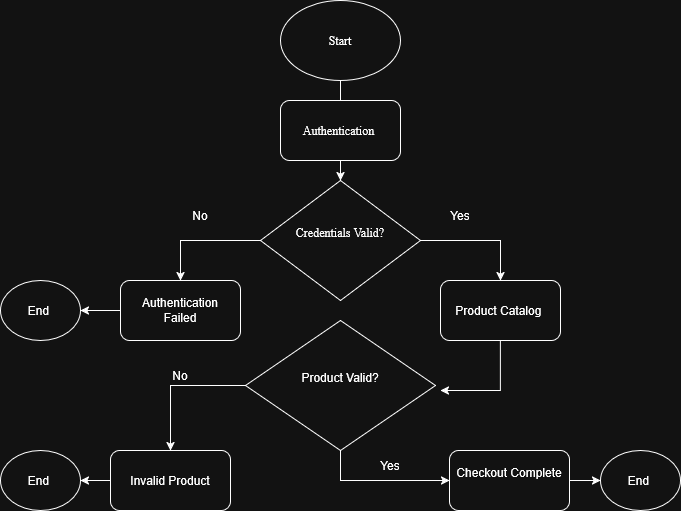

The diagram above was exported from draw.io. Its source (the exported page's mxGraphModel, read from the mxfile embedded in the PNG):
<mxGraphModel dx="1030" dy="603" grid="1" gridSize="10" guides="1" tooltips="1" connect="1" arrows="1" fold="1" page="1" pageScale="1" pageWidth="850" pageHeight="1100" math="0" shadow="0">
  <root>
    <mxCell id="0" />
    <mxCell id="1" parent="0" />
    <mxCell id="_6Nvqyw6kRU4v6ywrbhr-4" edge="1" parent="1" source="-DJnqsTbL5Q0N3m9dq_y-1" style="edgeStyle=orthogonalEdgeStyle;rounded=0;orthogonalLoop=1;jettySize=auto;html=1;" target="-DJnqsTbL5Q0N3m9dq_y-3" value="">
      <mxGeometry relative="1" as="geometry" />
    </mxCell>
    <mxCell id="-DJnqsTbL5Q0N3m9dq_y-1" parent="1" style="ellipse;whiteSpace=wrap;html=1;fontFamily=Times New Roman;" value="Start" vertex="1">
      <mxGeometry height="80" width="120" x="360" y="40" as="geometry" />
    </mxCell>
    <mxCell id="-DJnqsTbL5Q0N3m9dq_y-2" parent="1" style="rounded=1;whiteSpace=wrap;html=1;fontFamily=Times New Roman;" value="Authentication&amp;nbsp;" vertex="1">
      <mxGeometry height="60" width="120" x="360" y="140" as="geometry" />
    </mxCell>
    <mxCell id="_6Nvqyw6kRU4v6ywrbhr-37" edge="1" parent="1" source="-DJnqsTbL5Q0N3m9dq_y-3" style="edgeStyle=orthogonalEdgeStyle;rounded=0;orthogonalLoop=1;jettySize=auto;html=1;entryX=0.5;entryY=0;entryDx=0;entryDy=0;" target="-DJnqsTbL5Q0N3m9dq_y-4">
      <mxGeometry relative="1" as="geometry" />
    </mxCell>
    <mxCell id="_6Nvqyw6kRU4v6ywrbhr-39" edge="1" parent="1" source="-DJnqsTbL5Q0N3m9dq_y-3" style="edgeStyle=orthogonalEdgeStyle;rounded=0;orthogonalLoop=1;jettySize=auto;html=1;entryX=0.5;entryY=0;entryDx=0;entryDy=0;" target="-DJnqsTbL5Q0N3m9dq_y-5">
      <mxGeometry relative="1" as="geometry" />
    </mxCell>
    <mxCell id="-DJnqsTbL5Q0N3m9dq_y-3" parent="1" style="rhombus;whiteSpace=wrap;html=1;fontFamily=Times New Roman;" value="&#10;  Credentials Valid?&#10;&#10;" vertex="1">
      <mxGeometry height="120" width="160" x="340" y="220" as="geometry" />
    </mxCell>
    <mxCell id="_6Nvqyw6kRU4v6ywrbhr-31" edge="1" parent="1" source="-DJnqsTbL5Q0N3m9dq_y-4" style="edgeStyle=orthogonalEdgeStyle;rounded=0;orthogonalLoop=1;jettySize=auto;html=1;exitX=0;exitY=0.5;exitDx=0;exitDy=0;entryX=1;entryY=0.5;entryDx=0;entryDy=0;" target="_6Nvqyw6kRU4v6ywrbhr-28">
      <mxGeometry relative="1" as="geometry" />
    </mxCell>
    <mxCell id="-DJnqsTbL5Q0N3m9dq_y-4" parent="1" style="rounded=1;whiteSpace=wrap;html=1;" value="&lt;div&gt;Authentication&lt;/div&gt;&lt;div&gt;Failed&lt;/div&gt;" vertex="1">
      <mxGeometry height="60" width="120" x="200" y="320" as="geometry" />
    </mxCell>
    <mxCell id="_6Nvqyw6kRU4v6ywrbhr-18" edge="1" parent="1" source="-DJnqsTbL5Q0N3m9dq_y-5" style="edgeStyle=orthogonalEdgeStyle;rounded=0;orthogonalLoop=1;jettySize=auto;html=1;">
      <mxGeometry relative="1" as="geometry">
        <Array as="points">
          <mxPoint x="580" y="430" />
        </Array>
        <mxPoint x="520" y="430" as="targetPoint" />
      </mxGeometry>
    </mxCell>
    <mxCell id="-DJnqsTbL5Q0N3m9dq_y-5" parent="1" style="rounded=1;whiteSpace=wrap;html=1;" value="Product Catalog&amp;nbsp;" vertex="1">
      <mxGeometry height="60" width="120" x="520" y="320" as="geometry" />
    </mxCell>
    <mxCell id="_6Nvqyw6kRU4v6ywrbhr-10" edge="1" parent="1" source="_6Nvqyw6kRU4v6ywrbhr-16" style="edgeStyle=orthogonalEdgeStyle;rounded=0;orthogonalLoop=1;jettySize=auto;html=1;entryX=0.5;entryY=0;entryDx=0;entryDy=0;exitX=0;exitY=0.5;exitDx=0;exitDy=0;" target="_6Nvqyw6kRU4v6ywrbhr-1">
      <mxGeometry relative="1" as="geometry">
        <mxPoint x="320" y="440" as="sourcePoint" />
      </mxGeometry>
    </mxCell>
    <mxCell id="_6Nvqyw6kRU4v6ywrbhr-14" edge="1" parent="1" style="edgeStyle=orthogonalEdgeStyle;rounded=0;orthogonalLoop=1;jettySize=auto;html=1;exitX=0.5;exitY=1;exitDx=0;exitDy=0;entryX=0;entryY=0.5;entryDx=0;entryDy=0;" target="_6Nvqyw6kRU4v6ywrbhr-2">
      <mxGeometry relative="1" as="geometry">
        <Array as="points">
          <mxPoint x="420" y="520" />
        </Array>
        <mxPoint x="420" y="490" as="sourcePoint" />
      </mxGeometry>
    </mxCell>
    <mxCell id="_6Nvqyw6kRU4v6ywrbhr-32" edge="1" parent="1" source="_6Nvqyw6kRU4v6ywrbhr-1" style="edgeStyle=orthogonalEdgeStyle;rounded=0;orthogonalLoop=1;jettySize=auto;html=1;entryX=1;entryY=0.5;entryDx=0;entryDy=0;" target="_6Nvqyw6kRU4v6ywrbhr-29">
      <mxGeometry relative="1" as="geometry" />
    </mxCell>
    <mxCell id="_6Nvqyw6kRU4v6ywrbhr-1" parent="1" style="rounded=1;whiteSpace=wrap;html=1;" value="Invalid Product" vertex="1">
      <mxGeometry height="60" width="120" x="190" y="490" as="geometry" />
    </mxCell>
    <mxCell id="_6Nvqyw6kRU4v6ywrbhr-34" edge="1" parent="1" source="_6Nvqyw6kRU4v6ywrbhr-2" style="edgeStyle=orthogonalEdgeStyle;rounded=0;orthogonalLoop=1;jettySize=auto;html=1;exitX=1;exitY=0.5;exitDx=0;exitDy=0;entryX=0;entryY=0.5;entryDx=0;entryDy=0;" target="_6Nvqyw6kRU4v6ywrbhr-30">
      <mxGeometry relative="1" as="geometry" />
    </mxCell>
    <mxCell id="_6Nvqyw6kRU4v6ywrbhr-2" parent="1" style="rounded=1;whiteSpace=wrap;html=1;" value="&#10;&lt;span&gt;Checkout Complete&lt;/span&gt;&#10;&#10;" vertex="1">
      <mxGeometry height="60" width="120" x="529" y="490" as="geometry" />
    </mxCell>
    <mxCell id="_6Nvqyw6kRU4v6ywrbhr-16" parent="1" style="rhombus;whiteSpace=wrap;html=1;" value="&#10;Product Valid?&#10;&#10;" vertex="1">
      <mxGeometry height="130" width="190" x="325" y="360" as="geometry" />
    </mxCell>
    <mxCell id="_6Nvqyw6kRU4v6ywrbhr-19" parent="1" style="text;html=1;whiteSpace=wrap;strokeColor=none;fillColor=none;align=center;verticalAlign=middle;rounded=0;" value="Yes" vertex="1">
      <mxGeometry height="30" width="60" x="510" y="240" as="geometry" />
    </mxCell>
    <mxCell id="_6Nvqyw6kRU4v6ywrbhr-21" parent="1" style="text;html=1;whiteSpace=wrap;strokeColor=none;fillColor=none;align=center;verticalAlign=middle;rounded=0;" value="No" vertex="1">
      <mxGeometry height="30" width="60" x="230" y="400" as="geometry" />
    </mxCell>
    <mxCell id="_6Nvqyw6kRU4v6ywrbhr-22" parent="1" style="text;html=1;whiteSpace=wrap;strokeColor=none;fillColor=none;align=center;verticalAlign=middle;rounded=0;" value="Yes" vertex="1">
      <mxGeometry height="30" width="60" x="440" y="490" as="geometry" />
    </mxCell>
    <mxCell id="_6Nvqyw6kRU4v6ywrbhr-28" parent="1" style="ellipse;whiteSpace=wrap;html=1;" value="End&amp;nbsp;" vertex="1">
      <mxGeometry height="60" width="80" x="80" y="320" as="geometry" />
    </mxCell>
    <mxCell id="_6Nvqyw6kRU4v6ywrbhr-29" parent="1" style="ellipse;whiteSpace=wrap;html=1;" value="End&amp;nbsp;" vertex="1">
      <mxGeometry height="60" width="80" x="80" y="490" as="geometry" />
    </mxCell>
    <mxCell id="_6Nvqyw6kRU4v6ywrbhr-30" parent="1" style="ellipse;whiteSpace=wrap;html=1;" value="End&amp;nbsp;" vertex="1">
      <mxGeometry height="60" width="80" x="680" y="490" as="geometry" />
    </mxCell>
    <mxCell id="_6Nvqyw6kRU4v6ywrbhr-38" parent="1" style="text;html=1;whiteSpace=wrap;strokeColor=none;fillColor=none;align=center;verticalAlign=middle;rounded=0;" value="No" vertex="1">
      <mxGeometry height="30" width="60" x="250" y="240" as="geometry" />
    </mxCell>
  </root>
</mxGraphModel>